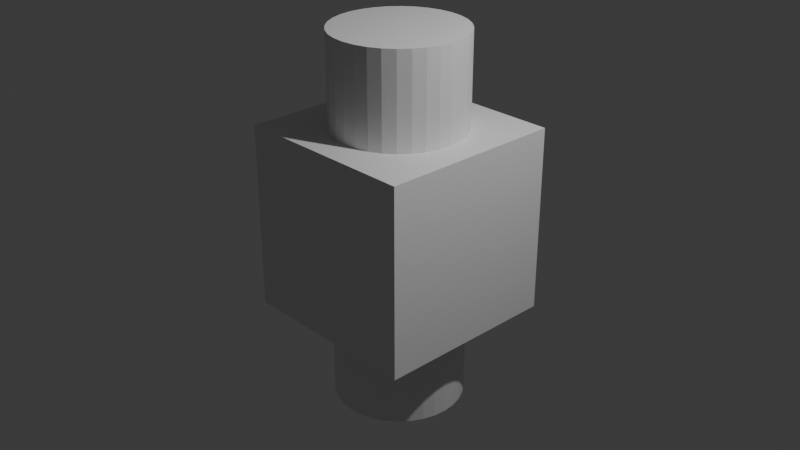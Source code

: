 # Source: Ejercicio1_Union_.blend  (saved by Blender 4.0.36; exported with 4.5.12 LTS)
import bpy
from mathutils import Matrix  # noqa: F401  (used for matrix-valued properties, if any)

bpy.ops.wm.read_factory_settings(use_empty=True)
scene = bpy.context.scene
scene.name = 'Scene'

# ---- collections
col_collection = bpy.data.collections.new('Collection'); scene.collection.children.link(col_collection)

# ---- materials (node trees are filled in below, after node groups)
mat_material = bpy.data.materials.new('Material')
mat_material.alpha_threshold = 0.0
mat_material.use_transparent_shadow = False
mat_material.roughness = 0.5
mat_material.line_color = (0.0, 0.0, 0.0, 1.0)

# ---- material node trees
mat_material.use_nodes = True; mat_material.node_tree.nodes.clear()
_N = mat_material.node_tree.nodes; _L = mat_material.node_tree.links
n0 = _N.new('ShaderNodeOutputMaterial'); n0.name = 'Material Output'; n0.location = (300, 300)
n1 = _N.new('ShaderNodeBsdfPrincipled'); n1.name = 'Principled BSDF'; n1.location = (10, 300)
n1.inputs[3].default_value = 1.45
_L.new(n1.outputs[0], n0.inputs[0])
n0.is_active_output = True

# ---- world
world_world = bpy.data.worlds.new('World'); scene.world = world_world
world_world.use_nodes = True; world_world.node_tree.nodes.clear()
_N = world_world.node_tree.nodes; _L = world_world.node_tree.links
n0 = _N.new('ShaderNodeOutputWorld'); n0.name = 'World Output'; n0.location = (300, 300)
n1 = _N.new('ShaderNodeBackground'); n1.name = 'Background'; n1.location = (10, 300)
n1.inputs[0].default_value = (0.05088, 0.05088, 0.05088, 1.0)
_L.new(n1.outputs[0], n0.inputs[0])
n0.is_active_output = True
world_world.color = (0.05088, 0.05088, 0.05088)
world_world.use_sun_shadow = False
world_world.sun_shadow_jitter_overblur = 0.0

# ---- cameras
cam_camera = bpy.data.cameras.new('Camera')
cam_camera.clip_end = 100.0
cam_camera.ortho_scale = 7.314

# ---- lights
light_light = bpy.data.lights.new('Light', 'POINT')
light_light.transmission_factor = 0.0
light_light.use_soft_falloff = False
light_light.energy = 1000.0
light_light.shadow_soft_size = 0.1
light_light.shadow_maximum_resolution = 0.006
light_light.use_absolute_resolution = True

# ---- meshes
me_cube = bpy.data.meshes.new('Cube')
me_cube.from_pydata([(1.0, 1.0, 1.0), (0.0, 0.7, -2.0), (1.0, 1.0, -1.0), (0.0, 0.7, 2.0), (1.0, -1.0, 1.0), (0.1366, 0.6865, -2.0), (1.0, -1.0, -1.0), (0.1366, 0.6865, 2.0), (-1.0, 1.0, 1.0), (0.2679, 0.6467, -2.0), (-1.0, 1.0, -1.0), (0.2679, 0.6467, 2.0), (-1.0, -1.0, 1.0), (0.3889, 0.582, -2.0), (-1.0, -1.0, -1.0), (0.3889, 0.582, 2.0), (0.495, 0.495, -2.0), (0.495, 0.495, 2.0), (0.582, 0.3889, -2.0), (0.582, 0.3889, 2.0), (0.6467, 0.2679, -2.0), (0.6467, 0.2679, 2.0), (0.6865, 0.1366, -2.0), (0.6865, 0.1366, 2.0), (0.7, 0.0, -2.0), (0.7, 0.0, 2.0), (0.6865, -0.1366, -2.0), (0.6865, -0.1366, 2.0), (0.6467, -0.2679, -2.0), (0.6467, -0.2679, 2.0), (0.582, -0.3889, -2.0), (0.582, -0.3889, 2.0), (0.495, -0.495, -2.0), (0.495, -0.495, 2.0), (0.3889, -0.582, -2.0), (0.3889, -0.582, 2.0), (0.2679, -0.6467, -2.0), (0.2679, -0.6467, 2.0), (0.1366, -0.6865, -2.0), (0.1366, -0.6865, 2.0), (0.0, -0.7, -2.0), (0.0, -0.7, 2.0), (-0.1366, -0.6865, -2.0), (-0.1366, -0.6865, 2.0), (-0.2679, -0.6467, -2.0), (-0.2679, -0.6467, 2.0), (-0.3889, -0.582, -2.0), (-0.3889, -0.582, 2.0), (-0.495, -0.495, -2.0), (-0.495, -0.495, 2.0), (-0.582, -0.3889, -2.0), (-0.582, -0.3889, 2.0), (-0.6467, -0.2679, -2.0), (-0.6467, -0.2679, 2.0), (-0.6865, -0.1366, -2.0), (-0.6865, -0.1366, 2.0), (-0.7, 0.0, -2.0), (-0.7, 0.0, 2.0), (-0.6865, 0.1366, -2.0), (-0.6865, 0.1366, 2.0), (-0.6467, 0.2679, -2.0), (-0.6467, 0.2679, 2.0), (-0.582, 0.3889, -2.0), (-0.582, 0.3889, 2.0), (-0.495, 0.495, -2.0), (-0.495, 0.495, 2.0), (-0.3889, 0.582, -2.0), (-0.3889, 0.582, 2.0), (-0.2679, 0.6467, -2.0), (-0.2679, 0.6467, 2.0), (-0.1366, 0.6865, -2.0), (-0.1366, 0.6865, 2.0), (-0.7, 0.0, 1.0), (-0.6865, 0.1366, 1.0), (-0.6865, -0.1366, 1.0), (-0.582, -0.3889, 1.0), (-0.582, 0.3889, 1.0), (-0.495, -0.495, 1.0), (-0.6467, -0.2679, 1.0), (-0.6467, 0.2679, 1.0), (-0.3889, 0.582, 1.0), (-0.1366, 0.6865, 1.0), (-0.2679, 0.6467, 1.0), (0.1366, 0.6865, 1.0), (0.495, 0.495, 1.0), (0.3889, 0.582, 1.0), (0.2679, 0.6467, 1.0), (0.0, 0.7, 1.0), (-0.495, 0.495, 1.0), (-0.3889, -0.582, 1.0), (-0.1366, -0.6865, 1.0), (-0.2679, -0.6467, 1.0), (0.1366, -0.6865, 1.0), (0.3889, -0.582, 1.0), (0.2679, -0.6467, 1.0), (0.0, -0.7, 1.0), (0.582, -0.3889, 1.0), (0.582, 0.3889, 1.0), (0.7, 0.0, 1.0), (0.6865, -0.1366, 1.0), (0.6865, 0.1366, 1.0), (0.6467, -0.2679, 1.0), (0.6467, 0.2679, 1.0), (0.495, -0.495, 1.0), (-0.495, 0.495, -1.0), (-0.3889, 0.582, -1.0), (-0.1366, 0.6865, -1.0), (-0.2679, 0.6467, -1.0), (0.1366, 0.6865, -1.0), (0.3889, 0.582, -1.0), (0.2679, 0.6467, -1.0), (0.495, -0.495, -1.0), (0.0, 0.7, -1.0), (0.582, -0.3889, -1.0), (0.582, 0.3889, -1.0), (0.7, 0.0, -1.0), (0.6865, -0.1366, -1.0), (0.6865, 0.1366, -1.0), (0.6467, -0.2679, -1.0), (0.6467, 0.2679, -1.0), (0.495, 0.495, -1.0), (-0.7, 0.0, -1.0), (-0.6865, -0.1366, -1.0), (-0.6865, 0.1366, -1.0), (-0.582, -0.3889, -1.0), (-0.582, 0.3889, -1.0), (-0.495, -0.495, -1.0), (-0.6467, -0.2679, -1.0), (-0.6467, 0.2679, -1.0), (-0.3889, -0.582, -1.0), (-0.1366, -0.6865, -1.0), (-0.2679, -0.6467, -1.0), (0.1366, -0.6865, -1.0), (0.3889, -0.582, -1.0), (0.2679, -0.6467, -1.0), (0.0, -0.7, -1.0)], [], [(77, 12, 4, 103, 93, 94, 92, 95, 90, 91, 89), (4, 0, 8, 12, 77, 75, 78, 74, 72, 73, 79, 76, 88, 80, 82, 81, 87, 83, 86, 85, 84, 97, 102, 100, 98, 99, 101, 96, 103), (6, 4, 12, 14), (14, 12, 8, 10), (10, 2, 120, 109, 110, 108, 112, 106, 107, 105, 104), (120, 2, 6, 14, 10, 104, 125, 128, 123, 121, 122, 127, 124, 126, 129, 131, 130, 135, 132, 134, 133, 111, 113, 118, 116, 115, 117, 119, 114), (2, 0, 4, 6), (10, 8, 0, 2), (87, 3, 7, 83), (5, 1, 112, 108), (83, 7, 11, 86), (9, 5, 108, 110), (86, 11, 15, 85), (13, 9, 110, 109), (85, 15, 17, 84), (16, 13, 109, 120), (84, 17, 19, 97), (114, 18, 16, 120), (97, 19, 21, 102), (119, 20, 18, 114), (102, 21, 23, 100), (117, 22, 20, 119), (100, 23, 25, 98), (115, 24, 22, 117), (98, 25, 27, 99), (116, 26, 24, 115), (99, 27, 29, 101), (118, 28, 26, 116), (101, 29, 31, 96), (113, 30, 28, 118), (96, 31, 33, 103), (111, 32, 30, 113), (103, 33, 35, 93), (133, 34, 32, 111), (93, 35, 37, 94), (134, 36, 34, 133), (94, 37, 39, 92), (132, 38, 36, 134), (92, 39, 41, 95), (135, 40, 38, 132), (95, 41, 43, 90), (130, 42, 40, 135), (90, 43, 45, 91), (131, 44, 42, 130), (91, 45, 47, 89), (129, 46, 44, 131), (89, 47, 49, 77), (126, 48, 46, 129), (77, 49, 51, 75), (50, 48, 126, 124), (75, 51, 53, 78), (52, 50, 124, 127), (78, 53, 55, 74), (54, 52, 127, 122), (74, 55, 57, 72), (56, 54, 122, 121), (72, 57, 59, 73), (58, 56, 121, 123), (73, 59, 61, 79), (60, 58, 123, 128), (79, 61, 63, 76), (62, 60, 128, 125), (76, 63, 65, 88), (64, 62, 125, 104), (88, 65, 67, 80), (66, 64, 104, 105), (80, 67, 69, 82), (68, 66, 105, 107), (17, 15, 11, 7, 3, 71, 69, 67, 65, 63, 61, 59, 57, 55, 53, 51, 49, 47, 45, 43, 41, 39, 37, 35, 33, 31, 29, 27, 25, 23, 21, 19), (82, 69, 71, 81), (70, 68, 107, 106), (81, 71, 3, 87), (1, 70, 106, 112), (70, 1, 5, 9, 13, 16, 18, 20, 22, 24, 26, 28, 30, 32, 34, 36, 38, 40, 42, 44, 46, 48, 50, 52, 54, 56, 58, 60, 62, 64, 66, 68)])
me_cube.polygons.foreach_set('material_index', [0, 0, 0, 0, 0, 0, 0, 0, 1, 1, 1, 1, 1, 1, 1, 1, 1, 1, 1, 1, 1, 1, 1, 1, 1, 1, 1, 1, 1, 1, 1, 1, 1, 1, 1, 1, 1, 1, 1, 1, 1, 1, 1, 1, 1, 1, 1, 1, 1, 1, 1, 1, 1, 1, 1, 1, 1, 1, 1, 1, 1, 1, 1, 1, 1, 1, 1, 1, 1, 1, 1, 1, 1, 1])
_uv = me_cube.uv_layers.new(name='UVMap')
_uv.uv.foreach_set('vector', [0.8119, 0.6869, 0.875, 0.75, 0.625, 0.75, 0.6881, 0.6869, 0.7014, 0.6978, 0.7165, 0.7058, 0.7329, 0.7108, 0.75, 0.7125, 0.7671, 0.7108, 0.7835, 0.7058, 0.7986, 0.6978, 0.625, 0.75, 0.625, 0.5, 0.875, 0.5, 0.875, 0.75, 0.8119, 0.6869, 0.8228, 0.6736, 0.8308, 0.6585, 0.8358, 0.6421, 0.8375, 0.625, 0.8358, 0.6079, 0.8308, 0.5915, 0.8228, 0.5764, 0.8119, 0.5631, 0.7986, 0.5522, 0.7835, 0.5442, 0.7671, 0.5392, 0.75, 0.5375, 0.7329, 0.5392, 0.7165, 0.5442, 0.7014, 0.5522, 0.6881, 0.5631, 0.6772, 0.5764, 0.6692, 0.5915, 0.6642, 0.6079, 0.6625, 0.625, 0.6642, 0.6421, 0.6692, 0.6585, 0.6772, 0.6736, 0.6881, 0.6869, 0.375, 0.75, 0.625, 0.75, 0.625, 1.0, 0.375, 1.0, 0.375, 0.0, 0.625, 0.0, 0.625, 0.25, 0.375, 0.25, 0.125, 0.5, 0.375, 0.5, 0.3119, 0.5631, 0.2986, 0.5522, 0.2835, 0.5442, 0.2671, 0.5392, 0.25, 0.5375, 0.2329, 0.5392, 0.2165, 0.5442, 0.2014, 0.5522, 0.1881, 0.5631, 0.3119, 0.5631, 0.375, 0.5, 0.375, 0.75, 0.125, 0.75, 0.125, 0.5, 0.1881, 0.5631, 0.1772, 0.5764, 0.1692, 0.5915, 0.1642, 0.6079, 0.1625, 0.625, 0.1642, 0.6421, 0.1692, 0.6585, 0.1772, 0.6736, 0.1881, 0.6869, 0.2014, 0.6978, 0.2165, 0.7058, 0.2329, 0.7108, 0.25, 0.7125, 0.2671, 0.7108, 0.2835, 0.7058, 0.2986, 0.6978, 0.3119, 0.6869, 0.3228, 0.6736, 0.3308, 0.6585, 0.3358, 0.6421, 0.3375, 0.625, 0.3358, 0.6079, 0.3308, 0.5915, 0.3228, 0.5764, 0.375, 0.5, 0.625, 0.5, 0.625, 0.75, 0.375, 0.75, 0.375, 0.25, 0.625, 0.25, 0.625, 0.5, 0.375, 0.5, 1.0, 0.875, 1.0, 1.0, 0.9688, 1.0, 0.9688, 0.875, 0.9688, 0.5, 1.0, 0.5, 1.0, 0.625, 0.9688, 0.625, 0.9688, 0.875, 0.9688, 1.0, 0.9375, 1.0, 0.9375, 0.875, 0.9375, 0.5, 0.9688, 0.5, 0.9688, 0.625, 0.9375, 0.625, 0.9375, 0.875, 0.9375, 1.0, 0.9062, 1.0, 0.9062, 0.875, 0.9062, 0.5, 0.9375, 0.5, 0.9375, 0.625, 0.9062, 0.625, 0.9062, 0.875, 0.9062, 1.0, 0.875, 1.0, 0.875, 0.875, 0.875, 0.5, 0.9062, 0.5, 0.9062, 0.625, 0.875, 0.625, 0.875, 0.875, 0.875, 1.0, 0.8438, 1.0, 0.8438, 0.875, 0.8438, 0.625, 0.8438, 0.5, 0.875, 0.5, 0.875, 0.625, 0.8438, 0.875, 0.8438, 1.0, 0.8125, 1.0, 0.8125, 0.875, 0.8125, 0.625, 0.8125, 0.5, 0.8438, 0.5, 0.8438, 0.625, 0.8125, 0.875, 0.8125, 1.0, 0.7812, 1.0, 0.7812, 0.875, 0.7812, 0.625, 0.7812, 0.5, 0.8125, 0.5, 0.8125, 0.625, 0.7812, 0.875, 0.7812, 1.0, 0.75, 1.0, 0.75, 0.875, 0.75, 0.625, 0.75, 0.5, 0.7812, 0.5, 0.7812, 0.625, 0.75, 0.875, 0.75, 1.0, 0.7188, 1.0, 0.7188, 0.875, 0.7188, 0.625, 0.7188, 0.5, 0.75, 0.5, 0.75, 0.625, 0.7188, 0.875, 0.7188, 1.0, 0.6875, 1.0, 0.6875, 0.875, 0.6875, 0.625, 0.6875, 0.5, 0.7188, 0.5, 0.7188, 0.625, 0.6875, 0.875, 0.6875, 1.0, 0.6562, 1.0, 0.6562, 0.875, 0.6562, 0.625, 0.6562, 0.5, 0.6875, 0.5, 0.6875, 0.625, 0.6562, 0.875, 0.6562, 1.0, 0.625, 1.0, 0.625, 0.875, 0.625, 0.625, 0.625, 0.5, 0.6562, 0.5, 0.6562, 0.625, 0.625, 0.875, 0.625, 1.0, 0.5938, 1.0, 0.5938, 0.875, 0.5938, 0.625, 0.5938, 0.5, 0.625, 0.5, 0.625, 0.625, 0.5938, 0.875, 0.5938, 1.0, 0.5625, 1.0, 0.5625, 0.875, 0.5625, 0.625, 0.5625, 0.5, 0.5938, 0.5, 0.5938, 0.625, 0.5625, 0.875, 0.5625, 1.0, 0.5312, 1.0, 0.5312, 0.875, 0.5312, 0.625, 0.5312, 0.5, 0.5625, 0.5, 0.5625, 0.625, 0.5312, 0.875, 0.5312, 1.0, 0.5, 1.0, 0.5, 0.875, 0.5, 0.625, 0.5, 0.5, 0.5312, 0.5, 0.5312, 0.625, 0.5, 0.875, 0.5, 1.0, 0.4688, 1.0, 0.4688, 0.875, 0.4688, 0.625, 0.4688, 0.5, 0.5, 0.5, 0.5, 0.625, 0.4688, 0.875, 0.4688, 1.0, 0.4375, 1.0, 0.4375, 0.875, 0.4375, 0.625, 0.4375, 0.5, 0.4688, 0.5, 0.4688, 0.625, 0.4375, 0.875, 0.4375, 1.0, 0.4062, 1.0, 0.4062, 0.875, 0.4062, 0.625, 0.4062, 0.5, 0.4375, 0.5, 0.4375, 0.625, 0.4062, 0.875, 0.4062, 1.0, 0.375, 1.0, 0.375, 0.875, 0.375, 0.625, 0.375, 0.5, 0.4062, 0.5, 0.4062, 0.625, 0.375, 0.875, 0.375, 1.0, 0.3438, 1.0, 0.3438, 0.875, 0.3438, 0.5, 0.375, 0.5, 0.375, 0.625, 0.3438, 0.625, 0.3438, 0.875, 0.3438, 1.0, 0.3125, 1.0, 0.3125, 0.875, 0.3125, 0.5, 0.3438, 0.5, 0.3438, 0.625, 0.3125, 0.625, 0.3125, 0.875, 0.3125, 1.0, 0.2812, 1.0, 0.2812, 0.875, 0.2812, 0.5, 0.3125, 0.5, 0.3125, 0.625, 0.2812, 0.625, 0.2812, 0.875, 0.2812, 1.0, 0.25, 1.0, 0.25, 0.875, 0.25, 0.5, 0.2812, 0.5, 0.2812, 0.625, 0.25, 0.625, 0.25, 0.875, 0.25, 1.0, 0.2188, 1.0, 0.2188, 0.875, 0.2188, 0.5, 0.25, 0.5, 0.25, 0.625, 0.2188, 0.625, 0.2188, 0.875, 0.2188, 1.0, 0.1875, 1.0, 0.1875, 0.875, 0.1875, 0.5, 0.2188, 0.5, 0.2188, 0.625, 0.1875, 0.625, 0.1875, 0.875, 0.1875, 1.0, 0.1562, 1.0, 0.1562, 0.875, 0.1562, 0.5, 0.1875, 0.5, 0.1875, 0.625, 0.1562, 0.625, 0.1562, 0.875, 0.1562, 1.0, 0.125, 1.0, 0.125, 0.875, 0.125, 0.5, 0.1562, 0.5, 0.1562, 0.625, 0.125, 0.625, 0.125, 0.875, 0.125, 1.0, 0.09375, 1.0, 0.09375, 0.875, 0.09375, 0.5, 0.125, 0.5, 0.125, 0.625, 0.09375, 0.625, 0.09375, 0.875, 0.09375, 1.0, 0.0625, 1.0, 0.0625, 0.875, 0.0625, 0.5, 0.09375, 0.5, 0.09375, 0.625, 0.0625, 0.625, 0.4197, 0.4197, 0.3833, 0.4496, 0.3418, 0.4717, 0.2968, 0.4854, 0.25, 0.49, 0.05045, 0.3833, 0.02827, 0.3418, 0.01461, 0.2968, 0.01, 0.25, 0.01461, 0.2032, 0.02827, 0.1582, 0.05045, 0.1167, 0.08029, 0.08029, 0.1167, 0.05045, 0.1582, 0.02827, 0.2032, 0.01461, 0.25, 0.01, 0.2968, 0.01461, 0.3418, 0.02827, 0.3833, 0.05045, 0.4197, 0.08029, 0.4496, 0.1167, 0.4717, 0.1582, 0.4854, 0.2032, 0.49, 0.25, 0.4854, 0.2968, 0.4717, 0.3418, 0.4496, 0.3833, 0.4197, 0.4197, 0.3833, 0.4496, 0.3418, 0.4717, 0.2968, 0.4854, 0.0625, 0.875, 0.0625, 1.0, 0.03125, 1.0, 0.03125, 0.875, 0.03125, 0.5, 0.0625, 0.5, 0.0625, 0.625, 0.03125, 0.625, 0.03125, 0.875, 0.03125, 1.0, 0.0, 1.0, 0.0, 0.875, 0.0, 0.5, 0.03125, 0.5, 0.03125, 0.625, 0.0, 0.625, 0.7032, 0.4854, 0.75, 0.49, 0.7968, 0.4854, 0.8418, 0.4717, 0.8833, 0.4496, 0.75, 0.49, 0.7968, 0.4854, 0.8418, 0.4717, 0.8833, 0.4496, 0.9197, 0.4197, 0.9496, 0.3833, 0.9717, 0.3418, 0.9854, 0.2968, 0.99, 0.25, 0.9854, 0.2032, 0.9717, 0.1582, 0.9496, 0.1167, 0.9197, 0.08029, 0.8833, 0.05045, 0.8418, 0.02827, 0.7968, 0.01461, 0.75, 0.01, 0.7032, 0.01461, 0.6582, 0.02827, 0.6167, 0.05045, 0.5803, 0.08029, 0.5504, 0.1167, 0.5283, 0.1582, 0.5146, 0.2032, 0.51, 0.25, 0.5146, 0.2968, 0.5283, 0.3418])
me_cube.materials.append(mat_material)
me_cube.use_mirror_vertex_groups = False
me_cube.update()

# ---- objects
ob_cube = bpy.data.objects.new('Cube', me_cube)
ob_light = bpy.data.objects.new('Light', light_light)
ob_camera = bpy.data.objects.new('Camera', cam_camera)

# ---- transforms, parenting, visibility, modifiers, constraints
ob_cube.location = (0.0, 0.0, 0.0)
ob_cube.lock_rotations_4d = False
ob_cube.empty_display_type = 'ARROWS'
ob_cube.lineart.crease_threshold = 0.0
ob_light.location = (4.076, 1.005, 5.904)
ob_light.rotation_euler = (0.6503, 0.05522, 1.866)
ob_light.lock_rotations_4d = False
ob_light.empty_display_type = 'ARROWS'
ob_light.color = (0.0, 0.0, 0.0, 0.0)
ob_light.lineart.crease_threshold = 0.0
ob_camera.location = (7.359, -6.926, 4.958)
ob_camera.rotation_euler = (1.109, 0.0, 0.8149)
ob_camera.lock_rotations_4d = False
ob_camera.empty_display_type = 'ARROWS'
ob_camera.color = (0.0, 0.0, 0.0, 0.0)
ob_camera.display_type = 'WIRE'
ob_camera.lineart.crease_threshold = 0.0

# ---- collection membership
col_collection.objects.link(ob_cube)
col_collection.objects.link(ob_light)
col_collection.objects.link(ob_camera)

# ---- scene / render settings (as saved in the file)
scene.camera = ob_camera
scene.frame_start = 1; scene.frame_end = 250; scene.frame_set(1)
scene.render.engine = 'BLENDER_EEVEE_NEXT'
scene.cycles.sampling_pattern = 'TABULATED_SOBOL'
bpy.context.view_layer.update()
